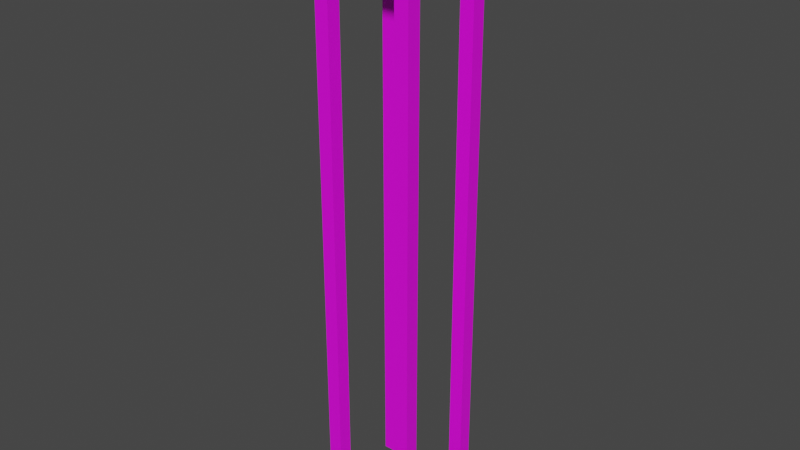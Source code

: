 # Source: Platform_7.blend  (saved by Blender 3.5.10; exported with 4.5.12 LTS)
import bpy
from mathutils import Matrix  # noqa: F401  (used for matrix-valued properties, if any)

bpy.ops.wm.read_factory_settings(use_empty=True)
scene = bpy.context.scene
scene.name = 'Scene'

# ---- collections
col_collection = bpy.data.collections.new('Collection'); scene.collection.children.link(col_collection)

# ---- images (referenced by path relative to the original .blend; pixels are not part of the script)
import os
ASSET_DIR = os.environ.get("B2B_ASSET_DIR", "")  # directory of the original .blend (textures are referenced by path, not embedded)
HERE = os.path.dirname(os.path.abspath(__file__))  # packed textures are extracted next to this script under _unpacked/

def load_image(name, relpath, width, height, colorspace="sRGB"):
    """Load a texture the original file referenced (path relative to the .blend, or extracted next to this script)."""
    p = next((c for c in (os.path.join(HERE, relpath), os.path.join(ASSET_DIR, relpath)) if relpath and os.path.exists(c)), "")
    if p:
        img = bpy.data.images.load(p, check_existing=True)
        img.name = name
    else:  # same state as the original file: an image datablock whose file is absent (Cycles renders it pink)
        img = bpy.data.images.new(name, width, height)
        img.source = "FILE"
        img.filepath = "//" + (relpath or name)
    img.colorspace_settings.name = colorspace
    return img
img_platform_7_png = load_image('Platform_7.png', 'Platform_7.png', 1024, 1024, 'sRGB')

# ---- materials (node trees are filled in below, after node groups)
mat_material = bpy.data.materials.new('Material')
mat_material.alpha_threshold = 0.0
mat_material.use_transparent_shadow = False
mat_material.roughness = 0.5
mat_material.line_color = (0.0, 0.0, 0.0, 1.0)

# ---- material node trees
mat_material.use_nodes = True; mat_material.node_tree.nodes.clear()
_N = mat_material.node_tree.nodes; _L = mat_material.node_tree.links
n0 = _N.new('ShaderNodeOutputMaterial'); n0.name = 'Material Output'; n0.location = (300, 300)
n1 = _N.new('ShaderNodeBsdfPrincipled'); n1.name = 'Principled BSDF'; n1.location = (10, 300)
n1.distribution = 'GGX'
n1.subsurface_method = 'RANDOM_WALK_SKIN'
n1.inputs[3].default_value = 1.45
n1.inputs[27].default_value = (0.0, 0.0, 0.0, 1.0)
n1.inputs[28].default_value = 1.0
n2 = _N.new('ShaderNodeTexImage'); n2.name = 'Image Texture'; n2.location = (-396, 151)
n2.image = img_platform_7_png
_L.new(n1.outputs[0], n0.inputs[0])
_L.new(n2.outputs[0], n1.inputs[0])
n0.is_active_output = True

# ---- world
world_world = bpy.data.worlds.new('World'); scene.world = world_world
world_world.use_nodes = True; world_world.node_tree.nodes.clear()
_N = world_world.node_tree.nodes; _L = world_world.node_tree.links
n0 = _N.new('ShaderNodeOutputWorld'); n0.name = 'World Output'; n0.location = (300, 300)
n1 = _N.new('ShaderNodeBackground'); n1.name = 'Background'; n1.location = (10, 300)
n1.inputs[0].default_value = (0.05088, 0.05088, 0.05088, 1.0)
_L.new(n1.outputs[0], n0.inputs[0])
n0.is_active_output = True
world_world.color = (0.05088, 0.05088, 0.05088)
world_world.use_sun_shadow = False
world_world.sun_shadow_jitter_overblur = 0.0

# ---- meshes
me_cube = bpy.data.meshes.new('Cube')
me_cube.from_pydata([(1.0, 1.0, 0.1), (1.0, 1.0, -0.1), (1.0, -1.0, 0.1), (1.0, -1.0, -0.1), (-1.0, 1.0, 0.1), (-1.0, 1.0, -0.1), (-1.0, -1.0, 0.1), (-1.0, -1.0, -0.1), (0.875, 0.875, 0.125), (0.875, 1.125, 0.125), (1.125, 0.875, 0.125), (0.875, 1.125, -0.125), (1.125, 0.875, -0.125), (0.875, -0.625, -10.38), (-1.125, 0.875, 0.125), (0.875, -0.875, -0.125), (0.875, -0.875, -10.38), (0.625, -0.625, -0.125), (-0.875, 0.875, 0.125), (0.625, -0.625, -10.38), (-0.875, 1.125, 0.125), (-1.125, 0.875, -0.125), (0.625, -0.875, -0.125), (-0.875, 1.125, -0.125), (0.875, 0.625, -0.125), (0.875, -1.125, 0.125), (0.875, 0.625, -10.38), (0.875, -0.875, 0.125), (0.625, 0.875, -0.125), (0.625, 0.875, -10.38), (0.625, 0.625, -0.125), (1.125, -0.875, 0.125), (0.875, -1.125, -0.125), (1.125, -0.875, -0.125), (0.625, 0.625, -10.38), (-0.625, 0.875, -10.38), (0.625, -0.875, -10.38), (-0.625, 0.625, -10.38), (-1.125, -0.875, 0.125), (-0.875, 0.875, -0.125), (-0.875, -1.125, 0.125), (-0.875, 0.875, -10.38), (-0.875, -0.875, 0.125), (-0.875, 0.625, -0.125), (-1.125, -0.875, -0.125), (-0.875, -1.125, -0.125), (-0.875, -0.875, -10.38), (-0.875, -0.875, -0.125), (-0.875, -0.625, -10.38), (-0.875, -0.625, -0.125), (-0.625, -0.875, -10.38), (-0.625, -0.625, -10.38), (-0.875, 0.625, -10.38), (-0.875, -0.875, -0.375), (-0.875, -0.625, -0.375), (-0.625, -0.625, -0.375), (-0.625, -0.875, -0.375), (-0.875, 0.625, -0.375), (-0.875, 0.875, -0.375), (-0.625, 0.875, -0.375), (-0.625, 0.625, -0.375), (0.875, -0.625, -0.125), (0.625, -0.875, -0.375), (0.625, -0.625, -0.375), (0.875, -0.625, -0.375), (0.875, -0.875, -0.375), (0.875, 0.875, -10.38), (0.875, 0.875, -0.125), (0.625, 0.625, -0.375), (0.625, 0.875, -0.375), (0.875, 0.875, -0.375), (0.875, 0.625, -0.375), (-0.625, -0.625, -0.125), (-0.625, -0.875, -0.125), (-0.625, 0.875, -0.125), (-0.625, 0.625, -0.125)], [], [(0, 4, 6, 2), (3, 2, 6, 7), (1, 0, 2, 3), (5, 4, 0, 1), (7, 6, 4, 5), (36, 62, 63, 19), (23, 20, 9, 11), (19, 63, 64, 13), (13, 64, 65, 16), (16, 65, 62, 36), (65, 15, 22, 62), (20, 18, 8, 9), (27, 31, 10, 8), (34, 68, 69, 29), (29, 69, 70, 66), (66, 70, 71, 26), (26, 71, 68, 34), (70, 67, 24, 71), (69, 28, 67, 70), (39, 23, 11, 67), (40, 45, 32, 25), (52, 57, 58, 41), (41, 58, 59, 35), (35, 59, 60, 37), (64, 61, 15, 65), (37, 60, 57, 52), (58, 39, 74, 59), (8, 18, 39, 67), (31, 33, 12, 10), (33, 15, 67, 12), (67, 15, 27, 8), (42, 40, 25, 27), (38, 42, 18, 14), (44, 38, 14, 21), (47, 44, 21, 39), (47, 39, 18, 42), (45, 47, 15, 32), (15, 47, 42, 27), (53, 47, 49, 54), (56, 73, 47, 53), (50, 56, 53, 46), (57, 43, 39, 58), (51, 55, 56, 50), (48, 54, 55, 51), (46, 53, 54, 48), (33, 31, 25, 32), (25, 31, 27), (15, 33, 32), (45, 40, 38, 44), (38, 40, 42), (47, 45, 44), (20, 23, 21, 14), (20, 14, 18), (39, 21, 23), (10, 12, 11, 9), (67, 11, 12), (8, 10, 9), (64, 63, 17, 61), (63, 62, 22, 17), (60, 59, 74, 75), (56, 55, 72, 73), (57, 60, 75, 43), (55, 54, 49, 72), (69, 68, 30, 28), (68, 71, 24, 30)])
_uv = me_cube.uv_layers.new(name='UVMap')
_uv.uv.foreach_set('vector', [1.0, 1.0, 0.0, 1.0, 0.0, 0.2, 1.0, 0.2, 0.005626, 0.6277, 0.005626, 0.6277, 0.005626, 0.6277, 0.005626, 0.6277, 0.005626, 0.6277, 0.005626, 0.6277, 0.005626, 0.6277, 0.005626, 0.6277, 0.005626, 0.6277, 0.005626, 0.6277, 0.005626, 0.6277, 0.005626, 0.6277, 0.005626, 0.6277, 0.005626, 0.6277, 0.005626, 0.6277, 0.005626, 0.6277, 0.2969, 0.2625, 0.2969, 0.9625, 0.125, 0.9625, 0.125, 0.2625, 1.0, 0.0, 1.0, 0.2, 0.0, 0.2, 0.0, 0.0, 0.2969, 0.2625, 0.2969, 0.9625, 0.125, 0.9625, 0.125, 0.2625, 0.2969, 0.2625, 0.2969, 0.9625, 0.125, 0.9625, 0.125, 0.2625, 0.2969, 0.2625, 0.2969, 0.9625, 0.125, 0.9625, 0.125, 0.2625, 0.2969, 0.9625, 0.2969, 1.0, 0.125, 1.0, 0.125, 0.9625, 0.0, 0.2, 0.0, 0.0, 1.0, 0.0, 1.0, 0.2, 0.0, 0.2, 0.0, 0.0, 1.0, 0.0, 1.0, 0.2, 0.2969, 0.2625, 0.2969, 0.9625, 0.125, 0.9625, 0.125, 0.2625, 0.2969, 0.2625, 0.2969, 0.9625, 0.125, 0.9625, 0.125, 0.2625, 0.2969, 0.2625, 0.2969, 0.9625, 0.125, 0.9625, 0.125, 0.2625, 0.2969, 0.2625, 0.2969, 0.9625, 0.125, 0.9625, 0.125, 0.2625, 0.2969, 0.9625, 0.2969, 1.0, 0.125, 1.0, 0.125, 0.9625, 0.2969, 0.9625, 0.2969, 1.0, 0.125, 1.0, 0.125, 0.9625, 0.0, 0.2, 0.0, 0.0, 1.0, 0.0, 1.0, 0.2, 0.0, 0.2, 0.0, 0.0, 1.0, 0.0, 1.0, 0.2, 0.2969, 0.2625, 0.2969, 0.9625, 0.125, 0.9625, 0.125, 0.2625, 0.2969, 0.2625, 0.2969, 0.9625, 0.125, 0.9625, 0.125, 0.2625, 0.2969, 0.2625, 0.2969, 0.9625, 0.125, 0.9625, 0.125, 0.2625, 0.2969, 0.9625, 0.2969, 1.0, 0.125, 1.0, 0.125, 0.9625, 0.2969, 0.2625, 0.2969, 0.9625, 0.125, 0.9625, 0.125, 0.2625, 0.2969, 0.9625, 0.2969, 1.0, 0.125, 1.0, 0.125, 0.9625, 1.0, 0.2, 0.0, 0.2, 0.0, 0.0, 1.0, 0.0, 0.0, 0.2, 0.0, 0.0, 1.0, 0.0, 1.0, 0.2, 1.0, 0.0, 1.0, 0.2, 0.0, 0.2, 0.0, 0.0, 0.0, 0.0, 1.0, 0.0, 1.0, 0.2, 0.0, 0.2, 0.0, 0.2, 0.0, 0.0, 1.0, 0.0, 1.0, 0.2, 0.0, 0.2, 0.0, 0.0, 1.0, 0.0, 1.0, 0.2, 1.0, 0.0, 1.0, 0.2, 0.0, 0.2, 0.0, 0.0, 1.0, 0.0, 1.0, 0.2, 0.0, 0.2, 0.0, 0.0, 0.0, 0.0, 1.0, 0.0, 1.0, 0.2, 0.0, 0.2, 0.0, 0.2, 0.0, 0.0, 1.0, 0.0, 1.0, 0.2, 0.0, 0.0, 1.0, 0.0, 1.0, 0.2, 0.0, 0.2, 0.2969, 0.9625, 0.2969, 1.0, 0.125, 1.0, 0.125, 0.9625, 0.2969, 0.9625, 0.2969, 1.0, 0.125, 1.0, 0.125, 0.9625, 0.2969, 0.2625, 0.2969, 0.9625, 0.125, 0.9625, 0.125, 0.2625, 0.2969, 0.9625, 0.2969, 1.0, 0.125, 1.0, 0.125, 0.9625, 0.2969, 0.2625, 0.2969, 0.9625, 0.125, 0.9625, 0.125, 0.2625, 0.2969, 0.2625, 0.2969, 0.9625, 0.125, 0.9625, 0.125, 0.2625, 0.2969, 0.2625, 0.2969, 0.9625, 0.125, 0.9625, 0.125, 0.2625, 0.03125, 0.175, 0.03125, 0.175, 0.03125, 0.175, 0.03125, 0.175, 0.03125, 0.175, 0.03125, 0.175, 0.03125, 0.175, 0.03125, 0.175, 0.03125, 0.175, 0.03125, 0.175, 0.03125, 0.175, 0.03125, 0.175, 0.03125, 0.175, 0.03125, 0.175, 0.03125, 0.175, 0.03125, 0.175, 0.03125, 0.175, 0.03125, 0.175, 0.03125, 0.175, 0.03125, 0.175, 0.03125, 0.175, 0.03125, 0.175, 0.03125, 0.175, 0.03125, 0.175, 0.03125, 0.175, 0.03125, 0.175, 0.03125, 0.175, 0.03125, 0.175, 0.03125, 0.175, 0.03125, 0.175, 0.03125, 0.175, 0.03125, 0.175, 0.03125, 0.175, 0.03125, 0.175, 0.03125, 0.175, 0.03125, 0.175, 0.03125, 0.175, 0.03125, 0.175, 0.03125, 0.175, 0.03125, 0.175, 0.125, 0.9625, 0.2969, 0.9625, 0.2969, 1.0, 0.125, 1.0, 0.125, 0.9625, 0.2969, 0.9625, 0.2969, 1.0, 0.125, 1.0, 0.2812, 0.9625, 0.1094, 0.9625, 0.1094, 1.0, 0.2812, 1.0, 0.125, 0.9625, 0.2969, 0.9625, 0.2969, 0.9625, 0.125, 0.9625, 0.125, 0.9625, 0.2969, 0.9625, 0.2969, 1.0, 0.125, 1.0, 0.125, 0.9625, 0.2969, 0.9625, 0.2969, 1.0, 0.125, 1.0, 0.125, 0.9625, 0.2969, 0.9625, 0.2969, 1.0, 0.125, 1.0, 0.125, 0.9625, 0.2969, 0.9625, 0.2969, 1.0, 0.125, 1.0])
me_cube.materials.append(mat_material)
me_cube.use_mirror_vertex_groups = False
me_cube.update()

# ---- objects
ob_metal_platform_0 = bpy.data.objects.new('Metal_Platform_0', me_cube)

# ---- transforms, parenting, visibility, modifiers, constraints
ob_metal_platform_0.location = (0.0, 0.0, 0.0)
ob_metal_platform_0.lock_rotations_4d = False
ob_metal_platform_0.empty_display_type = 'ARROWS'
ob_metal_platform_0.lineart.crease_threshold = 0.0

# ---- collection membership
col_collection.objects.link(ob_metal_platform_0)

# ---- scene / render settings (as saved in the file)
scene.frame_start = 1; scene.frame_end = 250; scene.frame_set(1)
scene.render.engine = 'BLENDER_EEVEE_NEXT'
scene.cycles.sampling_pattern = 'TABULATED_SOBOL'
scene.view_settings.view_transform = 'Filmic'
bpy.context.view_layer.update()

# ---- added for rendering (the .blend has no active camera and no usable light): camera, sun
cam_auto = bpy.data.cameras.new('AutoCamera')
cam_auto.lens = 50.0
cam_auto.sensor_width = 36.0
cam_auto.clip_end = 1000.0
ob_auto_camera = bpy.data.objects.new('AutoCamera', cam_auto)
scene.collection.objects.link(ob_auto_camera)
ob_auto_camera.location = (10.1512, -12.1814, 2.99592)
ob_auto_camera.rotation_euler = (1.09748, -7.21219e-08, 0.694738)
scene.camera = ob_auto_camera
light_auto_sun = bpy.data.lights.new('AutoSun', 'SUN')
light_auto_sun.energy = 3.0
light_auto_sun.angle = 0.0523599
ob_auto_sun = bpy.data.objects.new('AutoSun', light_auto_sun)
scene.collection.objects.link(ob_auto_sun)
ob_auto_sun.rotation_euler = (0.872665, 0.174533, 0.523599)
bpy.context.view_layer.update()
